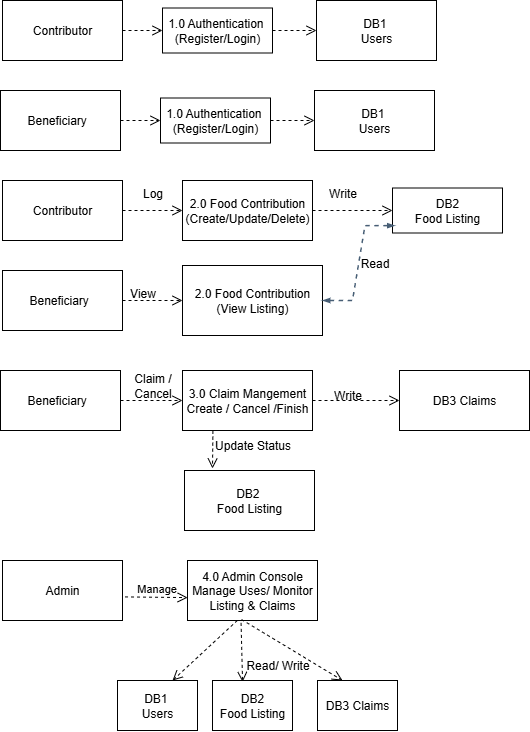

The diagram above was exported from draw.io. Its source (the exported page's mxGraphModel, read from the mxfile embedded in the PNG):
<mxGraphModel dx="1188" dy="648" grid="1" gridSize="10" guides="1" tooltips="1" connect="1" arrows="1" fold="1" page="1" pageScale="1" pageWidth="827" pageHeight="1169" math="0" shadow="0">
  <root>
    <mxCell id="0" />
    <mxCell id="1" parent="0" />
    <mxCell id="Gpr3bnlPmFG75tNjKPSx-1" value="Contributor" style="rounded=0;whiteSpace=wrap;html=1;" vertex="1" parent="1">
      <mxGeometry x="40" y="220" width="120" height="60" as="geometry" />
    </mxCell>
    <mxCell id="Gpr3bnlPmFG75tNjKPSx-2" value="" style="html=1;verticalAlign=bottom;endArrow=open;dashed=1;endSize=8;curved=0;rounded=0;exitX=1;exitY=0.5;exitDx=0;exitDy=0;entryX=0;entryY=0.5;entryDx=0;entryDy=0;" edge="1" parent="1" source="Gpr3bnlPmFG75tNjKPSx-1" target="Gpr3bnlPmFG75tNjKPSx-3">
      <mxGeometry x="0.0057" relative="1" as="geometry">
        <mxPoint x="130" y="175" as="sourcePoint" />
        <mxPoint x="340" y="325" as="targetPoint" />
        <mxPoint as="offset" />
      </mxGeometry>
    </mxCell>
    <mxCell id="Gpr3bnlPmFG75tNjKPSx-3" value="1.0 Authentication&amp;nbsp;&lt;div&gt;(Register/Login)&lt;/div&gt;" style="html=1;whiteSpace=wrap;" vertex="1" parent="1">
      <mxGeometry x="200" y="227.5" width="110" height="45" as="geometry" />
    </mxCell>
    <mxCell id="Gpr3bnlPmFG75tNjKPSx-6" value="" style="html=1;verticalAlign=bottom;endArrow=open;dashed=1;endSize=8;curved=0;rounded=0;exitX=1;exitY=0.5;exitDx=0;exitDy=0;entryX=0;entryY=0.5;entryDx=0;entryDy=0;" edge="1" parent="1" source="Gpr3bnlPmFG75tNjKPSx-3" target="Gpr3bnlPmFG75tNjKPSx-7">
      <mxGeometry x="0.0057" relative="1" as="geometry">
        <mxPoint x="240" y="280" as="sourcePoint" />
        <mxPoint x="320" y="320" as="targetPoint" />
        <mxPoint as="offset" />
      </mxGeometry>
    </mxCell>
    <mxCell id="Gpr3bnlPmFG75tNjKPSx-7" value="DB1&amp;nbsp;&lt;br&gt;Users" style="rounded=0;whiteSpace=wrap;html=1;" vertex="1" parent="1">
      <mxGeometry x="354" y="220" width="120" height="60" as="geometry" />
    </mxCell>
    <mxCell id="Gpr3bnlPmFG75tNjKPSx-9" value="Beneficiary&amp;nbsp;&amp;nbsp;" style="rounded=0;whiteSpace=wrap;html=1;" vertex="1" parent="1">
      <mxGeometry x="38" y="310" width="120" height="60" as="geometry" />
    </mxCell>
    <mxCell id="Gpr3bnlPmFG75tNjKPSx-10" value="" style="html=1;verticalAlign=bottom;endArrow=open;dashed=1;endSize=8;curved=0;rounded=0;exitX=1;exitY=0.5;exitDx=0;exitDy=0;entryX=0;entryY=0.5;entryDx=0;entryDy=0;" edge="1" parent="1" source="Gpr3bnlPmFG75tNjKPSx-9" target="Gpr3bnlPmFG75tNjKPSx-11">
      <mxGeometry x="0.0057" relative="1" as="geometry">
        <mxPoint x="128" y="265" as="sourcePoint" />
        <mxPoint x="338" y="415" as="targetPoint" />
        <mxPoint as="offset" />
      </mxGeometry>
    </mxCell>
    <mxCell id="Gpr3bnlPmFG75tNjKPSx-11" value="1.0 Authentication&amp;nbsp;&lt;div&gt;(Register/Login)&lt;/div&gt;" style="html=1;whiteSpace=wrap;" vertex="1" parent="1">
      <mxGeometry x="198" y="317.5" width="110" height="45" as="geometry" />
    </mxCell>
    <mxCell id="Gpr3bnlPmFG75tNjKPSx-12" value="" style="html=1;verticalAlign=bottom;endArrow=open;dashed=1;endSize=8;curved=0;rounded=0;exitX=1;exitY=0.5;exitDx=0;exitDy=0;entryX=0;entryY=0.5;entryDx=0;entryDy=0;" edge="1" parent="1" source="Gpr3bnlPmFG75tNjKPSx-11" target="Gpr3bnlPmFG75tNjKPSx-13">
      <mxGeometry x="0.0057" relative="1" as="geometry">
        <mxPoint x="238" y="370" as="sourcePoint" />
        <mxPoint x="318" y="410" as="targetPoint" />
        <mxPoint as="offset" />
      </mxGeometry>
    </mxCell>
    <mxCell id="Gpr3bnlPmFG75tNjKPSx-13" value="DB1&amp;nbsp;&lt;br&gt;Users" style="rounded=0;whiteSpace=wrap;html=1;" vertex="1" parent="1">
      <mxGeometry x="352" y="310" width="120" height="60" as="geometry" />
    </mxCell>
    <mxCell id="Gpr3bnlPmFG75tNjKPSx-14" value="Beneficiary&amp;nbsp;&amp;nbsp;" style="rounded=0;whiteSpace=wrap;html=1;" vertex="1" parent="1">
      <mxGeometry x="40" y="490" width="120" height="60" as="geometry" />
    </mxCell>
    <mxCell id="Gpr3bnlPmFG75tNjKPSx-15" value="Contributor" style="rounded=0;whiteSpace=wrap;html=1;" vertex="1" parent="1">
      <mxGeometry x="40" y="400" width="120" height="60" as="geometry" />
    </mxCell>
    <mxCell id="Gpr3bnlPmFG75tNjKPSx-16" value="&lt;div&gt;2.0 Food Contribution&lt;/div&gt;&lt;div&gt;(Create/Update/Delete)&lt;/div&gt;" style="html=1;whiteSpace=wrap;" vertex="1" parent="1">
      <mxGeometry x="220" y="400" width="130" height="60" as="geometry" />
    </mxCell>
    <mxCell id="Gpr3bnlPmFG75tNjKPSx-17" value="&lt;div&gt;2.0 Food Contribution&lt;/div&gt;&lt;div&gt;(View Listing)&lt;/div&gt;" style="html=1;whiteSpace=wrap;" vertex="1" parent="1">
      <mxGeometry x="220" y="485" width="140" height="70" as="geometry" />
    </mxCell>
    <mxCell id="Gpr3bnlPmFG75tNjKPSx-18" value="DB2&lt;br&gt;Food Listing" style="html=1;whiteSpace=wrap;" vertex="1" parent="1">
      <mxGeometry x="430" y="407.5" width="110" height="45" as="geometry" />
    </mxCell>
    <mxCell id="Gpr3bnlPmFG75tNjKPSx-19" value="" style="html=1;verticalAlign=bottom;endArrow=open;dashed=1;endSize=8;curved=0;rounded=0;exitX=1;exitY=0.5;exitDx=0;exitDy=0;entryX=0;entryY=0.5;entryDx=0;entryDy=0;" edge="1" parent="1" source="Gpr3bnlPmFG75tNjKPSx-15" target="Gpr3bnlPmFG75tNjKPSx-16">
      <mxGeometry x="0.0057" relative="1" as="geometry">
        <mxPoint x="180" y="420" as="sourcePoint" />
        <mxPoint x="220" y="420" as="targetPoint" />
        <mxPoint as="offset" />
      </mxGeometry>
    </mxCell>
    <mxCell id="Gpr3bnlPmFG75tNjKPSx-20" value="" style="html=1;verticalAlign=bottom;endArrow=open;dashed=1;endSize=8;curved=0;rounded=0;entryX=0;entryY=0.5;entryDx=0;entryDy=0;exitX=1;exitY=0.5;exitDx=0;exitDy=0;" edge="1" parent="1" source="Gpr3bnlPmFG75tNjKPSx-14" target="Gpr3bnlPmFG75tNjKPSx-17">
      <mxGeometry x="0.0057" relative="1" as="geometry">
        <mxPoint x="180" y="520" as="sourcePoint" />
        <mxPoint x="190" y="520" as="targetPoint" />
        <mxPoint as="offset" />
      </mxGeometry>
    </mxCell>
    <mxCell id="Gpr3bnlPmFG75tNjKPSx-21" value="" style="html=1;verticalAlign=bottom;endArrow=open;dashed=1;endSize=8;curved=0;rounded=0;exitX=1;exitY=0.5;exitDx=0;exitDy=0;entryX=0;entryY=0.5;entryDx=0;entryDy=0;" edge="1" parent="1" source="Gpr3bnlPmFG75tNjKPSx-16" target="Gpr3bnlPmFG75tNjKPSx-18">
      <mxGeometry x="0.0057" relative="1" as="geometry">
        <mxPoint x="380" y="420" as="sourcePoint" />
        <mxPoint x="420" y="420" as="targetPoint" />
        <mxPoint as="offset" />
      </mxGeometry>
    </mxCell>
    <mxCell id="Gpr3bnlPmFG75tNjKPSx-22" value="" style="endArrow=blockThin;html=1;strokeColor=#475e75;bendable=1;rounded=0;endFill=1;endSize=4;edgeStyle=entityRelationEdgeStyle;startArrow=blockThin;startFill=1;startSize=4;jumpStyle=none;jumpSize=0;targetPerimeterSpacing=15;dashed=1;strokeWidth=1.5;exitX=1;exitY=0.5;exitDx=0;exitDy=0;entryX=0.022;entryY=0.837;entryDx=0;entryDy=0;entryPerimeter=0;" edge="1" parent="1" source="Gpr3bnlPmFG75tNjKPSx-17" target="Gpr3bnlPmFG75tNjKPSx-18">
      <mxGeometry width="50" height="50" relative="1" as="geometry">
        <mxPoint x="374.9200000000001" y="533.51" as="sourcePoint" />
        <mxPoint x="490" y="500" as="targetPoint" />
        <Array as="points">
          <mxPoint x="464.5" y="487.5" />
          <mxPoint x="450" y="540" />
          <mxPoint x="460" y="490" />
        </Array>
      </mxGeometry>
    </mxCell>
    <mxCell id="Gpr3bnlPmFG75tNjKPSx-23" value="Read" style="text;html=1;align=center;verticalAlign=middle;resizable=0;points=[];autosize=1;strokeColor=none;fillColor=none;" vertex="1" parent="1">
      <mxGeometry x="387" y="468" width="50" height="30" as="geometry" />
    </mxCell>
    <mxCell id="Gpr3bnlPmFG75tNjKPSx-24" value="Write" style="text;html=1;align=center;verticalAlign=middle;resizable=0;points=[];autosize=1;strokeColor=none;fillColor=none;" vertex="1" parent="1">
      <mxGeometry x="355" y="398" width="50" height="30" as="geometry" />
    </mxCell>
    <mxCell id="Gpr3bnlPmFG75tNjKPSx-25" value="Log" style="text;html=1;align=center;verticalAlign=middle;resizable=0;points=[];autosize=1;strokeColor=none;fillColor=none;" vertex="1" parent="1">
      <mxGeometry x="170" y="398" width="40" height="30" as="geometry" />
    </mxCell>
    <mxCell id="Gpr3bnlPmFG75tNjKPSx-26" value="View" style="text;html=1;align=center;verticalAlign=middle;resizable=0;points=[];autosize=1;strokeColor=none;fillColor=none;" vertex="1" parent="1">
      <mxGeometry x="155" y="498" width="50" height="30" as="geometry" />
    </mxCell>
    <mxCell id="Gpr3bnlPmFG75tNjKPSx-27" value="Beneficiary&amp;nbsp;&amp;nbsp;" style="rounded=0;whiteSpace=wrap;html=1;" vertex="1" parent="1">
      <mxGeometry x="38" y="590" width="120" height="60" as="geometry" />
    </mxCell>
    <mxCell id="Gpr3bnlPmFG75tNjKPSx-28" value="3.0 Claim Mangement&lt;div&gt;Create / Cancel /Finish&lt;/div&gt;" style="rounded=0;whiteSpace=wrap;html=1;" vertex="1" parent="1">
      <mxGeometry x="220" y="590" width="130" height="60" as="geometry" />
    </mxCell>
    <mxCell id="Gpr3bnlPmFG75tNjKPSx-29" value="" style="html=1;verticalAlign=bottom;endArrow=open;dashed=1;endSize=8;curved=0;rounded=0;exitX=1;exitY=0.5;exitDx=0;exitDy=0;" edge="1" parent="1" source="Gpr3bnlPmFG75tNjKPSx-27" target="Gpr3bnlPmFG75tNjKPSx-28">
      <mxGeometry x="0.0057" relative="1" as="geometry">
        <mxPoint x="165" y="622" as="sourcePoint" />
        <mxPoint x="190" y="620" as="targetPoint" />
        <mxPoint as="offset" />
      </mxGeometry>
    </mxCell>
    <mxCell id="Gpr3bnlPmFG75tNjKPSx-30" value="Claim /&lt;div&gt;Cancel&lt;/div&gt;" style="text;html=1;align=center;verticalAlign=middle;resizable=0;points=[];autosize=1;strokeColor=none;fillColor=none;" vertex="1" parent="1">
      <mxGeometry x="160" y="585" width="60" height="40" as="geometry" />
    </mxCell>
    <mxCell id="Gpr3bnlPmFG75tNjKPSx-31" value="" style="html=1;verticalAlign=bottom;endArrow=open;dashed=1;endSize=8;curved=0;rounded=0;exitX=0.234;exitY=1.002;exitDx=0;exitDy=0;exitPerimeter=0;" edge="1" parent="1" source="Gpr3bnlPmFG75tNjKPSx-28">
      <mxGeometry x="0.0057" relative="1" as="geometry">
        <mxPoint x="250" y="680" as="sourcePoint" />
        <mxPoint x="250" y="688" as="targetPoint" />
        <mxPoint as="offset" />
      </mxGeometry>
    </mxCell>
    <mxCell id="Gpr3bnlPmFG75tNjKPSx-32" value="Update Status" style="text;html=1;align=center;verticalAlign=middle;resizable=0;points=[];autosize=1;strokeColor=none;fillColor=none;" vertex="1" parent="1">
      <mxGeometry x="240" y="650" width="100" height="30" as="geometry" />
    </mxCell>
    <mxCell id="Gpr3bnlPmFG75tNjKPSx-33" value="DB2&amp;nbsp;&lt;br&gt;Food Listing" style="rounded=0;whiteSpace=wrap;html=1;" vertex="1" parent="1">
      <mxGeometry x="222" y="690" width="130" height="60" as="geometry" />
    </mxCell>
    <mxCell id="Gpr3bnlPmFG75tNjKPSx-34" value="DB3 Claims" style="rounded=0;whiteSpace=wrap;html=1;" vertex="1" parent="1">
      <mxGeometry x="437" y="590" width="130" height="60" as="geometry" />
    </mxCell>
    <mxCell id="Gpr3bnlPmFG75tNjKPSx-35" value="" style="html=1;verticalAlign=bottom;endArrow=open;dashed=1;endSize=8;curved=0;rounded=0;exitX=1;exitY=0.5;exitDx=0;exitDy=0;" edge="1" parent="1" source="Gpr3bnlPmFG75tNjKPSx-28" target="Gpr3bnlPmFG75tNjKPSx-34">
      <mxGeometry x="0.0057" relative="1" as="geometry">
        <mxPoint x="410" y="602" as="sourcePoint" />
        <mxPoint x="490" y="602" as="targetPoint" />
        <mxPoint as="offset" />
      </mxGeometry>
    </mxCell>
    <mxCell id="Gpr3bnlPmFG75tNjKPSx-36" value="Write" style="text;html=1;align=center;verticalAlign=middle;resizable=0;points=[];autosize=1;strokeColor=none;fillColor=none;" vertex="1" parent="1">
      <mxGeometry x="360" y="600" width="50" height="30" as="geometry" />
    </mxCell>
    <mxCell id="Gpr3bnlPmFG75tNjKPSx-39" value="Admin" style="rounded=0;whiteSpace=wrap;html=1;" vertex="1" parent="1">
      <mxGeometry x="40" y="780" width="120" height="60" as="geometry" />
    </mxCell>
    <mxCell id="Gpr3bnlPmFG75tNjKPSx-40" value="4.0 Admin Console&lt;div&gt;Manage Uses/ Monitor Listing &amp;amp; Claims&lt;/div&gt;" style="rounded=0;whiteSpace=wrap;html=1;" vertex="1" parent="1">
      <mxGeometry x="225" y="780" width="130" height="60" as="geometry" />
    </mxCell>
    <mxCell id="Gpr3bnlPmFG75tNjKPSx-41" value="Manage" style="html=1;verticalAlign=bottom;endArrow=open;dashed=1;endSize=8;curved=0;rounded=0;exitX=1.021;exitY=0.607;exitDx=0;exitDy=0;exitPerimeter=0;entryX=0.001;entryY=0.618;entryDx=0;entryDy=0;entryPerimeter=0;" edge="1" parent="1" source="Gpr3bnlPmFG75tNjKPSx-39" target="Gpr3bnlPmFG75tNjKPSx-40">
      <mxGeometry x="0.0057" relative="1" as="geometry">
        <mxPoint x="170" y="860" as="sourcePoint" />
        <mxPoint x="270" y="860" as="targetPoint" />
        <mxPoint as="offset" />
      </mxGeometry>
    </mxCell>
    <mxCell id="Gpr3bnlPmFG75tNjKPSx-43" value="" style="html=1;verticalAlign=bottom;endArrow=open;dashed=1;endSize=8;curved=0;rounded=0;exitX=0.384;exitY=0.998;exitDx=0;exitDy=0;exitPerimeter=0;entryX=0.688;entryY=0;entryDx=0;entryDy=0;entryPerimeter=0;" edge="1" parent="1" source="Gpr3bnlPmFG75tNjKPSx-40" target="Gpr3bnlPmFG75tNjKPSx-44">
      <mxGeometry x="0.0057" relative="1" as="geometry">
        <mxPoint x="230" y="880" as="sourcePoint" />
        <mxPoint x="240" y="900" as="targetPoint" />
        <mxPoint as="offset" />
      </mxGeometry>
    </mxCell>
    <mxCell id="Gpr3bnlPmFG75tNjKPSx-44" value="DB1&amp;nbsp;&lt;br&gt;Users" style="rounded=0;whiteSpace=wrap;html=1;" vertex="1" parent="1">
      <mxGeometry x="155" y="900" width="80" height="50" as="geometry" />
    </mxCell>
    <mxCell id="Gpr3bnlPmFG75tNjKPSx-45" value="DB2&lt;br&gt;Food Listing" style="html=1;whiteSpace=wrap;" vertex="1" parent="1">
      <mxGeometry x="250" y="900" width="80" height="50" as="geometry" />
    </mxCell>
    <mxCell id="Gpr3bnlPmFG75tNjKPSx-46" value="DB3 Claims" style="rounded=0;whiteSpace=wrap;html=1;" vertex="1" parent="1">
      <mxGeometry x="355" y="900" width="80" height="50" as="geometry" />
    </mxCell>
    <mxCell id="Gpr3bnlPmFG75tNjKPSx-47" value="" style="html=1;verticalAlign=bottom;endArrow=open;dashed=1;endSize=8;curved=0;rounded=0;exitX=0.412;exitY=1.04;exitDx=0;exitDy=0;exitPerimeter=0;entryX=0.376;entryY=0.029;entryDx=0;entryDy=0;entryPerimeter=0;" edge="1" parent="1" source="Gpr3bnlPmFG75tNjKPSx-40" target="Gpr3bnlPmFG75tNjKPSx-45">
      <mxGeometry x="0.0057" relative="1" as="geometry">
        <mxPoint x="345" y="860" as="sourcePoint" />
        <mxPoint x="280" y="900" as="targetPoint" />
        <mxPoint as="offset" />
      </mxGeometry>
    </mxCell>
    <mxCell id="Gpr3bnlPmFG75tNjKPSx-48" value="" style="html=1;verticalAlign=bottom;endArrow=open;dashed=1;endSize=8;curved=0;rounded=0;exitX=0.416;exitY=0.984;exitDx=0;exitDy=0;exitPerimeter=0;entryX=0.313;entryY=0;entryDx=0;entryDy=0;entryPerimeter=0;" edge="1" parent="1" source="Gpr3bnlPmFG75tNjKPSx-40" target="Gpr3bnlPmFG75tNjKPSx-46">
      <mxGeometry x="0.0057" relative="1" as="geometry">
        <mxPoint x="365" y="870" as="sourcePoint" />
        <mxPoint x="300" y="930" as="targetPoint" />
        <mxPoint as="offset" />
      </mxGeometry>
    </mxCell>
    <mxCell id="Gpr3bnlPmFG75tNjKPSx-49" value="Read/ Write" style="text;html=1;align=center;verticalAlign=middle;resizable=0;points=[];autosize=1;strokeColor=none;fillColor=none;" vertex="1" parent="1">
      <mxGeometry x="270" y="870" width="90" height="30" as="geometry" />
    </mxCell>
  </root>
</mxGraphModel>